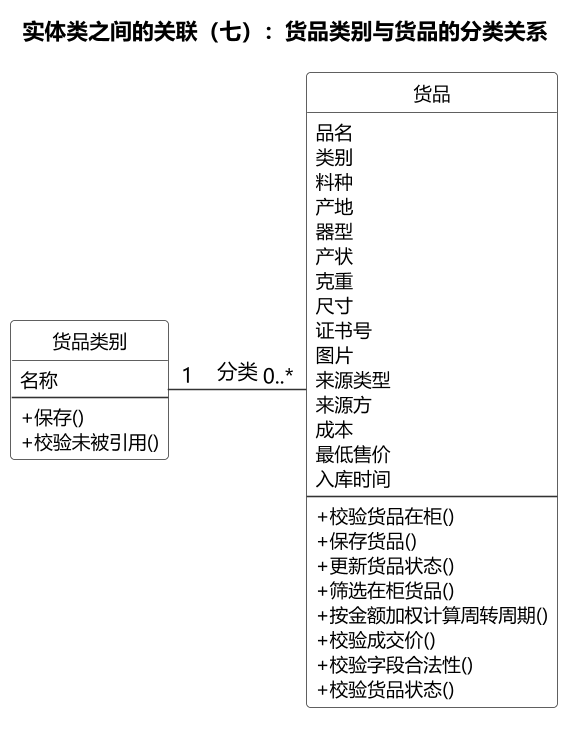

The diagram above was rendered by PlantUML. Its source (embedded in the PNG):
@startuml
skinparam backgroundColor #FFFFFF
skinparam defaultFontName "Microsoft YaHei"
skinparam dpi 150
skinparam shadowing false
skinparam nodesep 60
skinparam ranksep 110
skinparam ArrowColor #333333
skinparam classBorderColor #333333
skinparam classFontSize 13
skinparam classAttributeFontSize 12
skinparam classStereotypeFontSize 0
skinparam classAttributeIconSize 0
skinparam classMethodIconSize 0
hide circle
skinparam classBackgroundColor #FFFFFF


title 实体类之间的关联（七）：货品类别与货品的分类关系

class "货品类别" as E21 {
    名称
    --
    + 保存()
    + 校验未被引用()
  }
class "货品" as E1 {
    品名
    类别
    料种
    产地
    器型
    产状
    克重
    尺寸
    证书号
    图片
    来源类型
    来源方
    成本
    最低售价
    入库时间
    --
    + 校验货品在柜()
    + 保存货品()
    + 更新货品状态()
    + 筛选在柜货品()
    + 按金额加权计算周转周期()
    + 校验成交价()
    + 校验字段合法性()
    + 校验货品状态()
  }

E21 -[hidden]right- E1

E21 "1" -right- "0..*" E1 : 分类
@enduml